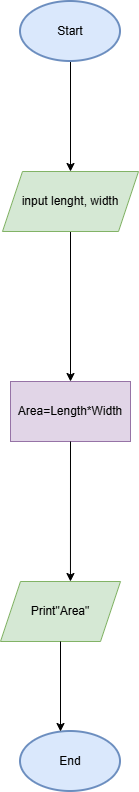

The diagram above was exported from draw.io. Its source (the exported page's mxGraphModel, read from the mxfile embedded in the PNG):
<mxGraphModel dx="1418" dy="906" grid="1" gridSize="10" guides="1" tooltips="1" connect="1" arrows="1" fold="1" page="1" pageScale="1" pageWidth="827" pageHeight="1169" math="0" shadow="0">
  <root>
    <mxCell id="0" />
    <mxCell id="1" parent="0" />
    <mxCell id="caTB44pUAyGFop-syVKB-1" value="End" style="strokeWidth=2;html=1;shape=mxgraph.flowchart.start_1;whiteSpace=wrap;fillColor=#dae8fc;strokeColor=#6c8ebf;" vertex="1" parent="1">
      <mxGeometry x="390" y="810" width="100" height="60" as="geometry" />
    </mxCell>
    <mxCell id="caTB44pUAyGFop-syVKB-6" style="edgeStyle=orthogonalEdgeStyle;rounded=0;orthogonalLoop=1;jettySize=auto;html=1;exitX=0.5;exitY=1;exitDx=0;exitDy=0;exitPerimeter=0;" edge="1" parent="1" source="caTB44pUAyGFop-syVKB-2" target="caTB44pUAyGFop-syVKB-3">
      <mxGeometry relative="1" as="geometry" />
    </mxCell>
    <mxCell id="caTB44pUAyGFop-syVKB-2" value="Start" style="strokeWidth=2;html=1;shape=mxgraph.flowchart.start_1;whiteSpace=wrap;fillColor=#dae8fc;strokeColor=#6c8ebf;" vertex="1" parent="1">
      <mxGeometry x="390" y="80" width="100" height="60" as="geometry" />
    </mxCell>
    <mxCell id="caTB44pUAyGFop-syVKB-7" style="edgeStyle=orthogonalEdgeStyle;rounded=0;orthogonalLoop=1;jettySize=auto;html=1;exitX=0.5;exitY=1;exitDx=0;exitDy=0;entryX=0.5;entryY=0;entryDx=0;entryDy=0;" edge="1" parent="1" source="caTB44pUAyGFop-syVKB-3" target="caTB44pUAyGFop-syVKB-4">
      <mxGeometry relative="1" as="geometry" />
    </mxCell>
    <mxCell id="caTB44pUAyGFop-syVKB-3" value="input lenght, width" style="shape=parallelogram;perimeter=parallelogramPerimeter;whiteSpace=wrap;html=1;fixedSize=1;fillColor=#d5e8d4;strokeColor=#82b366;" vertex="1" parent="1">
      <mxGeometry x="372" y="250" width="136" height="60" as="geometry" />
    </mxCell>
    <mxCell id="caTB44pUAyGFop-syVKB-4" value="Area=Length*Width" style="rounded=0;whiteSpace=wrap;html=1;fillColor=#e1d5e7;strokeColor=#9673a6;" vertex="1" parent="1">
      <mxGeometry x="380" y="460" width="120" height="60" as="geometry" />
    </mxCell>
    <mxCell id="caTB44pUAyGFop-syVKB-5" value="Print&quot;Area&quot;" style="shape=parallelogram;perimeter=parallelogramPerimeter;whiteSpace=wrap;html=1;fixedSize=1;fillColor=#d5e8d4;strokeColor=#82b366;" vertex="1" parent="1">
      <mxGeometry x="370" y="660" width="120" height="60" as="geometry" />
    </mxCell>
    <mxCell id="caTB44pUAyGFop-syVKB-8" style="edgeStyle=orthogonalEdgeStyle;rounded=0;orthogonalLoop=1;jettySize=auto;html=1;exitX=0.5;exitY=1;exitDx=0;exitDy=0;entryX=0.583;entryY=0;entryDx=0;entryDy=0;entryPerimeter=0;" edge="1" parent="1" source="caTB44pUAyGFop-syVKB-4" target="caTB44pUAyGFop-syVKB-5">
      <mxGeometry relative="1" as="geometry" />
    </mxCell>
    <mxCell id="caTB44pUAyGFop-syVKB-9" style="edgeStyle=orthogonalEdgeStyle;rounded=0;orthogonalLoop=1;jettySize=auto;html=1;exitX=0.5;exitY=1;exitDx=0;exitDy=0;" edge="1" parent="1" source="caTB44pUAyGFop-syVKB-5">
      <mxGeometry relative="1" as="geometry">
        <mxPoint x="430" y="810" as="targetPoint" />
      </mxGeometry>
    </mxCell>
  </root>
</mxGraphModel>